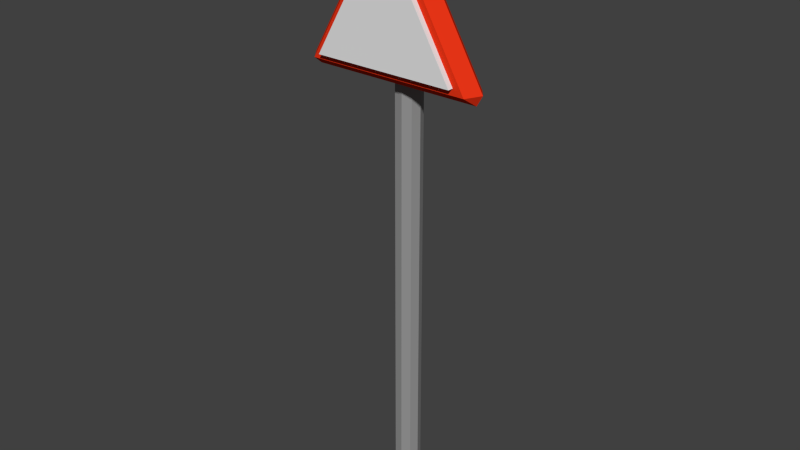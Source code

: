 # Source: TrafficSign2.blend  (saved by Blender 2.76.0; exported with 4.5.12 LTS)
import bpy
from mathutils import Matrix  # noqa: F401  (used for matrix-valued properties, if any)

bpy.ops.wm.read_factory_settings(use_empty=True)
scene = bpy.context.scene
scene.name = 'Scene'

# ---- collections
col_collection_1 = bpy.data.collections.new('Collection 1'); scene.collection.children.link(col_collection_1)

# ---- materials (node trees are filled in below, after node groups)
mat_border = bpy.data.materials.new('Border')
mat_border.alpha_threshold = 0.0
mat_border.roughness = 0.5
mat_sign = bpy.data.materials.new('Sign')
mat_sign.alpha_threshold = 0.0
mat_sign.roughness = 0.5
mat_pole = bpy.data.materials.new('Pole')
mat_pole.alpha_threshold = 0.0
mat_pole.roughness = 0.5

# ---- material node trees
mat_border.use_nodes = True; mat_border.node_tree.nodes.clear()
_N = mat_border.node_tree.nodes; _L = mat_border.node_tree.links
n0 = _N.new('ShaderNodeOutputMaterial'); n0.name = 'Material Output'; n0.location = (300, 300)
n1 = _N.new('ShaderNodeBsdfDiffuse'); n1.name = 'Diffuse BSDF'; n1.location = (10, 300)
n1.inputs[0].default_value = (0.8, 0.03421, 0.00822, 1.0)
_L.new(n1.outputs[0], n0.inputs[0])
n0.is_active_output = True
mat_sign.use_nodes = True; mat_sign.node_tree.nodes.clear()
_N = mat_sign.node_tree.nodes; _L = mat_sign.node_tree.links
n0 = _N.new('ShaderNodeOutputMaterial'); n0.name = 'Material Output'; n0.location = (300, 300)
n1 = _N.new('ShaderNodeBsdfDiffuse'); n1.name = 'Diffuse BSDF'; n1.location = (10, 300)
_L.new(n1.outputs[0], n0.inputs[0])
n0.is_active_output = True
mat_pole.use_nodes = True; mat_pole.node_tree.nodes.clear()
_N = mat_pole.node_tree.nodes; _L = mat_pole.node_tree.links
n0 = _N.new('ShaderNodeOutputMaterial'); n0.name = 'Material Output'; n0.location = (300, 300)
n1 = _N.new('ShaderNodeBsdfDiffuse'); n1.name = 'Diffuse BSDF'; n1.location = (10, 300)
n1.inputs[0].default_value = (0.2957, 0.2957, 0.2957, 1.0)
_L.new(n1.outputs[0], n0.inputs[0])
n0.is_active_output = True

# ---- world
world_world = bpy.data.worlds.new('World'); scene.world = world_world
world_world.color = (0.05088, 0.05088, 0.05088)
world_world.use_sun_shadow = False
world_world.sun_shadow_jitter_overblur = 0.0
world_world.cycles.sampling_method = 'MANUAL'
world_world.cycles.sample_map_resolution = 256

# ---- meshes
me_cylinder = bpy.data.meshes.new('Cylinder')
me_cylinder.from_pydata([(-0.4958, -0.2487, 7.451e-09), (-0.4958, -0.2487, 7.451e-09), (-0.0325, 0.5537, 0.0), (-0.0325, 0.5537, 0.0), (-0.4633, -0.305, 0.0), (-0.4431, -0.2558, 0.06928), (1.322e-08, 0.5116, 0.06928), (1.322e-08, 0.5116, -0.06928), (-0.4431, -0.2558, -0.06928), (0.0325, 0.5537, 0.0), (-0.4633, -0.305, 0.0), (-0.383, -0.2211, 0.06928), (7.383e-09, 0.4422, 0.06928), (0.0325, 0.5537, 0.0), (0.4431, -0.2558, -0.06928), (0.05872, -0.2558, -0.06928), (0.05872, 0.1147, -0.06928), (-0.0597, 0.1147, -0.06928), (-0.0597, -0.2558, -0.06928), (0.4633, -0.305, 0.0), (-0.03507, -0.2766, -0.03993), (0.01218, -0.2826, -0.0316), (0.05374, -0.2655, -0.05559), (0.4958, -0.2487, 7.451e-09), (0.4431, -0.2558, 0.06928), (0.4633, -0.305, 0.0), (0.383, -0.2211, 0.06928), (-0.383, -0.2211, 0.1002), (7.383e-09, 0.4422, 0.1002), (0.4958, -0.2487, 7.451e-09), (0.383, -0.2211, 0.1002), (0.07015, -2.655, -0.1007), (0.07015, 0.1147, -0.1007), (0.05374, -2.655, -0.05559), (0.01218, -2.655, -0.0316), (-0.03507, -2.655, -0.03993), (-0.06592, -2.655, -0.07669), (-0.06592, -2.655, -0.1247), (-0.03507, -2.655, -0.1614), (0.01218, -2.655, -0.1698), (0.05374, -2.655, -0.1458), (0.05374, 0.1147, -0.1458), (0.01218, 0.1147, -0.1698), (-0.03507, 0.1147, -0.1614), (-0.06592, 0.1147, -0.1247), (-0.06592, 0.1147, -0.07669)], [], [(1, 2, 3, 0), (0, 4, 10, 1), (2, 1, 5, 6), (0, 3, 7, 8), (2, 9, 13, 3), (8, 4, 0), (6, 9, 2), (5, 1, 10), (6, 5, 11, 12), (7, 3, 13), (7, 14, 15, 16, 17, 18, 8), (4, 19, 25, 10), (19, 4, 8, 18, 20, 21, 22, 15, 14), (23, 9, 6, 24), (10, 25, 24, 5), (24, 6, 12, 26), (5, 24, 26, 11), (12, 11, 27, 28), (13, 29, 14, 7), (13, 9, 23, 29), (14, 29, 19), (24, 25, 23), (26, 12, 28, 30), (11, 26, 30, 27), (30, 28, 27), (23, 25, 19, 29), (31, 32, 16, 15, 22, 33), (31, 33, 34, 35, 36, 37, 38, 39, 40), (40, 41, 32, 31), (16, 32, 41, 42, 43, 44, 45, 17), (21, 34, 33, 22), (20, 35, 34, 21), (35, 20, 18, 17, 45, 36), (36, 45, 44, 37), (37, 44, 43, 38), (38, 43, 42, 39), (39, 42, 41, 40)])
me_cylinder.polygons.foreach_set('material_index', [0, 0, 0, 0, 0, 0, 0, 0, 0, 0, 0, 0, 0, 0, 0, 0, 0, 1, 0, 0, 0, 0, 1, 1, 1, 0, 2, 2, 2, 2, 2, 2, 2, 2, 2, 2, 2])
me_cylinder.materials.append(mat_border)
me_cylinder.materials.append(mat_sign)
me_cylinder.materials.append(mat_pole)
me_cylinder.use_remesh_preserve_volume = False
me_cylinder.use_remesh_preserve_attributes = False
me_cylinder.use_mirror_vertex_groups = False
me_cylinder.update()

# ---- objects
ob_trafficsign = bpy.data.objects.new('TrafficSign', me_cylinder)

# ---- transforms, parenting, visibility, modifiers, constraints
ob_trafficsign.location = (0.0, -0.04661, 1.228)
ob_trafficsign.rotation_euler = (1.571, 0.0, 0.0)
ob_trafficsign.scale = (0.463, 0.463, 0.463)
ob_trafficsign.lineart.crease_threshold = 0.0

# ---- collection membership
col_collection_1.objects.link(ob_trafficsign)

# ---- scene / render settings (as saved in the file)
scene.frame_start = 1; scene.frame_end = 250; scene.frame_set(1)
scene.render.engine = 'CYCLES'
scene.render.resolution_percentage = 50
scene.render.dither_intensity = 0.0
scene.cycles.use_denoising = False
scene.cycles.samples = 10
scene.cycles.sampling_pattern = 'TABULATED_SOBOL'
scene.cycles.light_sampling_threshold = 0.0
scene.cycles.use_adaptive_sampling = False
scene.cycles.use_light_tree = False
scene.cycles.blur_glossy = 0.0
scene.cycles.pixel_filter_type = 'GAUSSIAN'
scene.cycles.sample_clamp_indirect = 0.0
scene.view_settings.view_transform = 'Standard'
bpy.context.view_layer.update()

# ---- added for rendering (the .blend has no active camera and no usable light): camera, sun
cam_auto = bpy.data.cameras.new('AutoCamera')
cam_auto.lens = 50.0
cam_auto.sensor_width = 36.0
cam_auto.clip_end = 1000.0
ob_auto_camera = bpy.data.objects.new('AutoCamera', cam_auto)
scene.collection.objects.link(ob_auto_camera)
ob_auto_camera.location = (1.44319, -1.76233, 1.89626)
ob_auto_camera.rotation_euler = (1.09748, -7.21219e-08, 0.694738)
scene.camera = ob_auto_camera
light_auto_sun = bpy.data.lights.new('AutoSun', 'SUN')
light_auto_sun.energy = 3.0
light_auto_sun.angle = 0.0523599
ob_auto_sun = bpy.data.objects.new('AutoSun', light_auto_sun)
scene.collection.objects.link(ob_auto_sun)
ob_auto_sun.rotation_euler = (0.872665, 0.174533, 0.523599)
bpy.context.view_layer.update()
